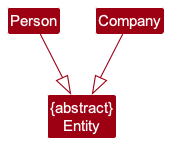

The diagram above was rendered by PlantUML. Its source (embedded in the PNG):
@startuml
!include style.puml
skinparam arrowThickness 1.1
skinparam arrowColor MODEL_COLOR
skinparam classBackgroundColor MODEL_COLOR
class "{abstract}\nEntity" as Entity
class Person
class Company


Person --|> Entity
Company --|> Entity

@enduml